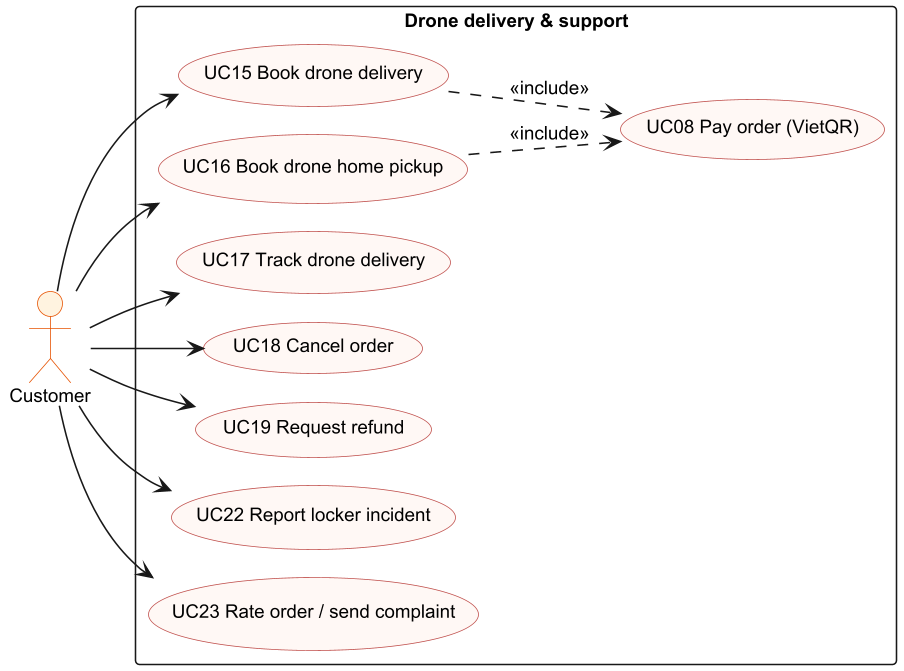

The diagram above was rendered by PlantUML. Its source (embedded in the PNG):
@startuml
!pragma layout smetana
skinparam dpi 150
skinparam defaultFontName Arial
skinparam defaultFontSize 12
skinparam shadowing false
skinparam usecase {
  BackgroundColor #FFF8F5
  BorderColor #C0504D
}
skinparam actor {
  BackgroundColor #FFF3E0
  BorderColor #E65100
}
left to right direction
actor Customer
rectangle "Drone delivery & support" {
  usecase "UC15 Book drone delivery" as UC15
  usecase "UC16 Book drone home pickup" as UC16
  usecase "UC17 Track drone delivery" as UC17
  usecase "UC18 Cancel order" as UC18
  usecase "UC19 Request refund" as UC19
  usecase "UC22 Report locker incident" as UC22
  usecase "UC23 Rate order / send complaint" as UC23
  usecase "UC08 Pay order (VietQR)" as UC08
}
Customer --> UC15
Customer --> UC16
Customer --> UC17
Customer --> UC18
Customer --> UC19
Customer --> UC22
Customer --> UC23
UC15 ..> UC08 : <<include>>
UC16 ..> UC08 : <<include>>
@enduml